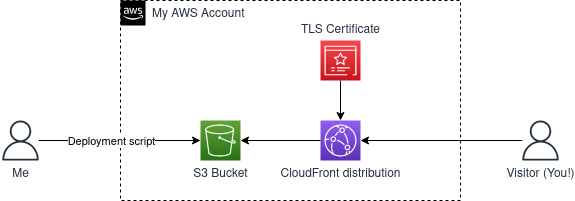

The diagram above was exported from draw.io. Its source (the exported page's mxGraphModel, read from the mxfile embedded in the PNG):
<mxGraphModel dx="757" dy="382" grid="1" gridSize="10" guides="1" tooltips="1" connect="1" arrows="1" fold="1" page="1" pageScale="1" pageWidth="850" pageHeight="1100" background="#ffffff" math="0" shadow="0">
  <root>
    <mxCell id="0" />
    <mxCell id="1" parent="0" />
    <mxCell id="XdguQycpbBAYydA6EQoE-2" value="My AWS Account" style="points=[[0,0],[0.25,0],[0.5,0],[0.75,0],[1,0],[1,0.25],[1,0.5],[1,0.75],[1,1],[0.75,1],[0.5,1],[0.25,1],[0,1],[0,0.75],[0,0.5],[0,0.25]];outlineConnect=0;gradientColor=none;html=1;whiteSpace=wrap;fontSize=12;fontStyle=0;container=0;pointerEvents=0;collapsible=0;recursiveResize=0;shape=mxgraph.aws4.group;grIcon=mxgraph.aws4.group_aws_cloud_alt;strokeColor=default;fillColor=none;verticalAlign=top;align=left;spacingLeft=30;fontColor=#232F3E;dashed=1;" vertex="1" parent="1">
      <mxGeometry x="240" y="80" width="340" height="200" as="geometry" />
    </mxCell>
    <mxCell id="XdguQycpbBAYydA6EQoE-10" style="edgeStyle=orthogonalEdgeStyle;rounded=0;orthogonalLoop=1;jettySize=auto;html=1;entryX=0;entryY=0.5;entryDx=0;entryDy=0;entryPerimeter=0;" edge="1" parent="1" source="XdguQycpbBAYydA6EQoE-1" target="XdguQycpbBAYydA6EQoE-4">
      <mxGeometry relative="1" as="geometry" />
    </mxCell>
    <mxCell id="XdguQycpbBAYydA6EQoE-11" value="Deployment script" style="edgeLabel;html=1;align=center;verticalAlign=middle;resizable=0;points=[];" vertex="1" connectable="0" parent="XdguQycpbBAYydA6EQoE-10">
      <mxGeometry x="-0.77" y="1" relative="1" as="geometry">
        <mxPoint x="53" y="1" as="offset" />
      </mxGeometry>
    </mxCell>
    <mxCell id="XdguQycpbBAYydA6EQoE-1" value="&lt;div&gt;Me&lt;/div&gt;" style="sketch=0;outlineConnect=0;fontColor=#232F3E;gradientColor=none;fillColor=#232F3D;strokeColor=none;dashed=0;verticalLabelPosition=bottom;verticalAlign=top;align=center;html=1;fontSize=12;fontStyle=0;aspect=fixed;pointerEvents=1;shape=mxgraph.aws4.user;" vertex="1" parent="1">
      <mxGeometry x="120" y="200" width="40" height="40" as="geometry" />
    </mxCell>
    <mxCell id="XdguQycpbBAYydA6EQoE-8" style="edgeStyle=orthogonalEdgeStyle;rounded=0;orthogonalLoop=1;jettySize=auto;html=1;entryX=1;entryY=0.5;entryDx=0;entryDy=0;entryPerimeter=0;" edge="1" parent="1" source="XdguQycpbBAYydA6EQoE-3" target="XdguQycpbBAYydA6EQoE-5">
      <mxGeometry relative="1" as="geometry" />
    </mxCell>
    <mxCell id="XdguQycpbBAYydA6EQoE-3" value="Visitor (You!)" style="sketch=0;outlineConnect=0;fontColor=#232F3E;gradientColor=none;fillColor=#232F3D;strokeColor=none;dashed=0;verticalLabelPosition=bottom;verticalAlign=top;align=center;html=1;fontSize=12;fontStyle=0;aspect=fixed;pointerEvents=1;shape=mxgraph.aws4.user;" vertex="1" parent="1">
      <mxGeometry x="640" y="200" width="40" height="40" as="geometry" />
    </mxCell>
    <mxCell id="XdguQycpbBAYydA6EQoE-4" value="S3 Bucket" style="sketch=0;points=[[0,0,0],[0.25,0,0],[0.5,0,0],[0.75,0,0],[1,0,0],[0,1,0],[0.25,1,0],[0.5,1,0],[0.75,1,0],[1,1,0],[0,0.25,0],[0,0.5,0],[0,0.75,0],[1,0.25,0],[1,0.5,0],[1,0.75,0]];outlineConnect=0;fontColor=#232F3E;gradientColor=#60A337;gradientDirection=north;fillColor=#277116;strokeColor=#ffffff;dashed=0;verticalLabelPosition=bottom;verticalAlign=top;align=center;html=1;fontSize=12;fontStyle=0;aspect=fixed;shape=mxgraph.aws4.resourceIcon;resIcon=mxgraph.aws4.s3;" vertex="1" parent="1">
      <mxGeometry x="320" y="200" width="40" height="40" as="geometry" />
    </mxCell>
    <mxCell id="XdguQycpbBAYydA6EQoE-14" style="edgeStyle=orthogonalEdgeStyle;rounded=0;orthogonalLoop=1;jettySize=auto;html=1;entryX=1;entryY=0.5;entryDx=0;entryDy=0;entryPerimeter=0;" edge="1" parent="1" source="XdguQycpbBAYydA6EQoE-5" target="XdguQycpbBAYydA6EQoE-4">
      <mxGeometry relative="1" as="geometry" />
    </mxCell>
    <mxCell id="XdguQycpbBAYydA6EQoE-5" value="CloudFront distribution" style="sketch=0;points=[[0,0,0],[0.25,0,0],[0.5,0,0],[0.75,0,0],[1,0,0],[0,1,0],[0.25,1,0],[0.5,1,0],[0.75,1,0],[1,1,0],[0,0.25,0],[0,0.5,0],[0,0.75,0],[1,0.25,0],[1,0.5,0],[1,0.75,0]];outlineConnect=0;fontColor=#232F3E;gradientColor=#945DF2;gradientDirection=north;fillColor=#5A30B5;strokeColor=#ffffff;dashed=0;verticalLabelPosition=bottom;verticalAlign=top;align=center;html=1;fontSize=12;fontStyle=0;aspect=fixed;shape=mxgraph.aws4.resourceIcon;resIcon=mxgraph.aws4.cloudfront;" vertex="1" parent="1">
      <mxGeometry x="440" y="200" width="40" height="40" as="geometry" />
    </mxCell>
    <mxCell id="XdguQycpbBAYydA6EQoE-13" style="edgeStyle=orthogonalEdgeStyle;rounded=0;orthogonalLoop=1;jettySize=auto;html=1;entryX=0.5;entryY=0;entryDx=0;entryDy=0;entryPerimeter=0;" edge="1" parent="1" source="XdguQycpbBAYydA6EQoE-12" target="XdguQycpbBAYydA6EQoE-5">
      <mxGeometry relative="1" as="geometry" />
    </mxCell>
    <mxCell id="XdguQycpbBAYydA6EQoE-12" value="TLS Certificate" style="sketch=0;points=[[0,0,0],[0.25,0,0],[0.5,0,0],[0.75,0,0],[1,0,0],[0,1,0],[0.25,1,0],[0.5,1,0],[0.75,1,0],[1,1,0],[0,0.25,0],[0,0.5,0],[0,0.75,0],[1,0.25,0],[1,0.5,0],[1,0.75,0]];outlineConnect=0;fontColor=#232F3E;gradientColor=#F54749;gradientDirection=north;fillColor=#C7131F;strokeColor=#ffffff;dashed=0;verticalLabelPosition=top;verticalAlign=bottom;align=center;html=1;fontSize=12;fontStyle=0;aspect=fixed;shape=mxgraph.aws4.resourceIcon;resIcon=mxgraph.aws4.certificate_manager_3;labelPosition=center;" vertex="1" parent="1">
      <mxGeometry x="440" y="120" width="40" height="40" as="geometry" />
    </mxCell>
  </root>
</mxGraphModel>